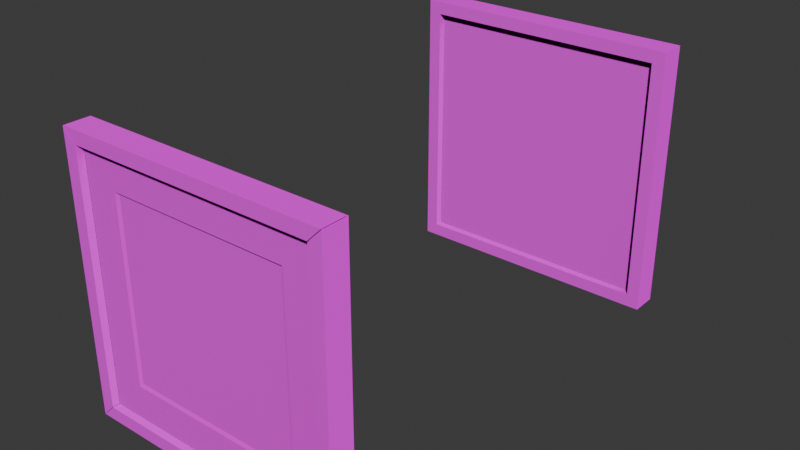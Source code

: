 # Source: painting_square.blend  (saved by Blender 5.0.119; exported with 4.5.12 LTS)
import bpy
from mathutils import Matrix  # noqa: F401  (used for matrix-valued properties, if any)

bpy.ops.wm.read_factory_settings(use_empty=True)
scene = bpy.context.scene
scene.name = 'Scene'

# ---- collections
col_collection = bpy.data.collections.new('Collection'); scene.collection.children.link(col_collection)

# ---- images (referenced by path relative to the original .blend; pixels are not part of the script)
import os
ASSET_DIR = os.environ.get("B2B_ASSET_DIR", "")  # directory of the original .blend (textures are referenced by path, not embedded)
HERE = os.path.dirname(os.path.abspath(__file__))  # packed textures are extracted next to this script under _unpacked/

def load_image(name, relpath, width, height, colorspace="sRGB"):
    """Load a texture the original file referenced (path relative to the .blend, or extracted next to this script)."""
    p = next((c for c in (os.path.join(HERE, relpath), os.path.join(ASSET_DIR, relpath)) if relpath and os.path.exists(c)), "")
    if p:
        img = bpy.data.images.load(p, check_existing=True)
        img.name = name
    else:  # same state as the original file: an image datablock whose file is absent (Cycles renders it pink)
        img = bpy.data.images.new(name, width, height)
        img.source = "FILE"
        img.filepath = "//" + (relpath or name)
    img.colorspace_settings.name = colorspace
    return img
img_ambient_occlusion = load_image('Ambient Occlusion', 'painting_square_uv.png', 1024, 1024, 'Non-Color')
img_normals2 = load_image('Normals2', 'painting_square_normals.png', 1024, 1024, 'sRGB')

# ---- materials (node trees are filled in below, after node groups)
mat_frame = bpy.data.materials.new('Frame')
mat_frame.alpha_threshold = 0.0
mat_frame.use_backface_culling_lightprobe_volume = False
mat_frame.roughness = 0.5
mat_frame.line_color = (0.0, 0.0, 0.0, 1.0)

# ---- material node trees
mat_frame.use_nodes = True; mat_frame.node_tree.nodes.clear()
_N = mat_frame.node_tree.nodes; _L = mat_frame.node_tree.links
n0 = _N.new('ShaderNodeOutputMaterial'); n0.name = 'Material Output'; n0.location = (200, 100)
n1 = _N.new('ShaderNodeBsdfPrincipled'); n1.name = 'Principled BSDF'; n1.location = (-200, 100)
n2 = _N.new('ShaderNodeTexImage'); n2.name = 'Image Texture'; n2.location = (-496, 116)
n2.image = img_ambient_occlusion
n3 = _N.new('ShaderNodeTexImage'); n3.name = 'Image Texture.001'; n3.location = (-497, -169)
n3.image = img_normals2
n4 = _N.new('ShaderNodeTexCoord'); n4.name = 'Texture Coordinate'; n4.location = (-732, 60)
_L.new(n1.outputs[0], n0.inputs[0])
_L.new(n4.outputs[2], n2.inputs[0])
_L.new(n2.outputs[0], n1.inputs[0])
_L.new(n4.outputs[2], n3.inputs[0])
_L.new(n3.outputs[0], n1.inputs[5])
n0.is_active_output = True

# ---- world
world_world = bpy.data.worlds.new('World'); scene.world = world_world
world_world.use_nodes = True; world_world.node_tree.nodes.clear()
_N = world_world.node_tree.nodes; _L = world_world.node_tree.links
n0 = _N.new('ShaderNodeOutputWorld'); n0.name = 'World Output'; n0.location = (200, 100)
n1 = _N.new('ShaderNodeBackground'); n1.name = 'Background'; n1.location = (-200, 100)
n1.inputs[0].default_value = (0.05088, 0.05088, 0.05088, 1.0)
_L.new(n1.outputs[0], n0.inputs[0])
n0.is_active_output = True
world_world.color = (0.05088, 0.05088, 0.05088)
world_world.sun_shadow_jitter_overblur = 0.0

# ---- meshes
me_cube_001 = bpy.data.meshes.new('Cube.001')
me_cube_001.from_pydata([(-0.2715, -0.03, -0.2715), (-0.2715, -0.03, 0.2715), (-0.3, 0.03, -0.3), (-0.3, 0.03, 0.3), (0.2715, -0.03, -0.2715), (0.2715, -0.03, 0.2715), (0.3, 0.03, -0.3), (0.3, 0.03, 0.3), (-0.3, -0.03, -0.3), (-0.3, -0.03, 0.3), (0.3, -0.03, 0.3), (0.3, -0.03, -0.3), (-0.1994, -0.01323, -0.1994), (-0.1994, -0.01323, 0.1994), (0.1994, -0.01323, 0.1994), (0.1994, -0.01323, -0.1994), (-0.2715, -0.01323, -0.2715), (-0.2715, -0.01323, 0.2715), (0.2715, -0.01323, 0.2715), (0.2715, -0.01323, -0.2715)], [], [(8, 9, 3, 2), (2, 3, 7, 6), (6, 7, 10, 11), (0, 4, 19, 16), (2, 6, 11, 8), (7, 3, 9, 10), (0, 1, 9, 8), (5, 4, 11, 10), (4, 0, 8, 11), (1, 5, 10, 9), (15, 14, 13, 12), (1, 0, 16, 17), (5, 1, 17, 18), (4, 5, 18, 19), (12, 13, 17, 16), (14, 15, 19, 18), (15, 12, 16, 19), (13, 14, 18, 17)])
_uv = me_cube_001.uv_layers.new(name='UVMap')
_uv.uv.foreach_set('vector', [0.6829, 0.05554, 0.6829, 0.7819, 0.6103, 0.7819, 0.6103, 0.05554, 0.4006, 0.9259, 0.07509, 0.9259, 0.07509, 0.6005, 0.4006, 0.6005, 0.9934, 0.05554, 0.9934, 0.7819, 0.9208, 0.7819, 0.9208, 0.05554, 0.5027, 0.08999, 0.5027, 0.7474, 0.4824, 0.7474, 0.4824, 0.08999, 0.6097, 0.05554, 0.6097, 0.7819, 0.5371, 0.7819, 0.5371, 0.05554, 0.8655, 0.05554, 0.8655, 0.7819, 0.7929, 0.7819, 0.7929, 0.05554, 0.7173, 0.08999, 0.7173, 0.7474, 0.6829, 0.7819, 0.6829, 0.05554, 0.8864, 0.7474, 0.8864, 0.08999, 0.9208, 0.05554, 0.9208, 0.7819, 0.5027, 0.7474, 0.5027, 0.08999, 0.5371, 0.05554, 0.5371, 0.7819, 0.7585, 0.7474, 0.7585, 0.08999, 0.7929, 0.05554, 0.7929, 0.7819, 0.007146, 0.02885, 0.4751, 0.02885, 0.4751, 0.4968, 0.007146, 0.4968, 0.7173, 0.7474, 0.7173, 0.08999, 0.7376, 0.08999, 0.7376, 0.7474, 0.7585, 0.08999, 0.7585, 0.7474, 0.7382, 0.7474, 0.7382, 0.08999, 0.8864, 0.08999, 0.8864, 0.7474, 0.8661, 0.7474, 0.8661, 0.08999, 0.06325, 0.9368, 0.4119, 0.9368, 0.4749, 0.9998, 0.0001878, 0.9998, 0.4119, 0.5881, 0.06325, 0.5881, 0.0001878, 0.5251, 0.4749, 0.5251, 0.06325, 0.5881, 0.06325, 0.9368, 0.0001878, 0.9998, 0.0001878, 0.5251, 0.4119, 0.9368, 0.4119, 0.5881, 0.4749, 0.5251, 0.4749, 0.9998])
me_cube_001.materials.append(mat_frame)
me_cube_001.update()
me_cube_002 = bpy.data.meshes.new('Cube.002')
me_cube_002.from_pydata([(-0.297, 0.01993, -0.297), (-0.2968, 0.02004, 0.2968), (0.2953, 0.01651, -0.2953), (0.2974, 0.02165, 0.2974), (-0.2738, -0.01294, -0.2742), (-0.2742, -0.01293, 0.2735), (0.2727, -0.01318, 0.2736), (0.2756, -0.01234, -0.2748), (-0.1994, -0.01323, -0.1994), (-0.1994, -0.01323, 0.1994), (0.1994, -0.01323, 0.1994), (0.1994, -0.01323, -0.1994), (-0.2767, -0.01402, 0.2767), (-0.2758, -0.01323, 0.2758), (-0.2758, -0.01323, -0.2758), (-0.2767, -0.01402, -0.2767), (-0.2742, -0.01294, -0.2738), (-0.2707, -0.01323, -0.2707), (-0.2707, -0.01323, 0.2707), (-0.2735, -0.01293, 0.2742), (0.2736, -0.01318, 0.2727), (0.2707, -0.01323, 0.2707), (0.2707, -0.01323, -0.2707), (0.2748, -0.01234, -0.2756), (0.2767, -0.01402, 0.2767), (0.2758, -0.01323, 0.2758), (0.2758, -0.01323, -0.2758), (0.2767, -0.01402, -0.2767), (-0.1939, -0.008396, -0.1939), (-0.1939, -0.008396, 0.1939), (0.1939, -0.008396, 0.1939), (0.1939, -0.008396, -0.1939), (-0.2962, 0.03, -0.2962), (-0.2745, -0.01294, -0.2745), (-0.2962, 0.03, 0.2962), (-0.2747, -0.01293, 0.2747), (0.2962, 0.03, -0.2962), (0.2761, -0.01234, -0.2761), (0.2741, -0.01318, 0.2741), (0.2962, 0.03, 0.2962), (0.2705, -0.03, 0.2715), (0.2715, -0.03, 0.2705), (0.3, -0.03, 0.299), (0.299, -0.03, 0.3), (0.2715, -0.01402, 0.2705), (0.2705, -0.01402, 0.2715), (0.2722, -0.01402, 0.2722), (0.299, 0.02624, 0.3), (0.3, 0.02624, 0.299), (0.2995, 0.02678, 0.2995), (0.297, 0.02119, 0.2979), (0.2979, 0.02119, 0.297), (0.2979, -0.02682, 0.297), (0.297, -0.02682, 0.2979), (0.2727, -0.02682, 0.2736), (0.2736, -0.02682, 0.2727), (-0.2715, -0.03, 0.2707), (-0.2707, -0.03, 0.2715), (-0.2991, -0.03, 0.3), (-0.3, -0.03, 0.2991), (-0.2707, -0.01402, 0.2715), (-0.2715, -0.01402, 0.2707), (-0.2721, -0.01402, 0.2721), (-0.3, 0.02624, 0.2991), (-0.2991, 0.02624, 0.3), (-0.2995, 0.0267, 0.2995), (-0.2972, 0.01966, 0.2965), (-0.2965, 0.01966, 0.2972), (-0.2742, -0.02587, 0.2735), (-0.2735, -0.02587, 0.2742), (-0.2965, -0.02587, 0.2972), (-0.2972, -0.02587, 0.2965), (-0.271, -0.03, -0.2715), (-0.2715, -0.03, -0.271), (-0.3, -0.03, -0.2994), (-0.2994, -0.03, -0.3), (-0.2715, -0.01402, -0.271), (-0.271, -0.01402, -0.2715), (-0.2719, -0.01402, -0.2719), (-0.2994, 0.02624, -0.3), (-0.3, 0.02624, -0.2994), (-0.2997, 0.02653, -0.2997), (-0.2968, 0.01969, -0.2973), (-0.2973, 0.01969, -0.2968), (-0.2973, -0.02589, -0.2968), (-0.2968, -0.02589, -0.2973), (-0.2738, -0.02589, -0.2742), (-0.2742, -0.02589, -0.2738), (0.2715, -0.03, -0.2705), (0.2705, -0.03, -0.2715), (0.2989, -0.03, -0.3), (0.3, -0.03, -0.2989), (0.2705, -0.01402, -0.2715), (0.2715, -0.01402, -0.2705), (0.2722, -0.01402, -0.2722), (0.3, 0.02624, -0.2989), (0.2989, 0.02624, -0.3), (0.2994, 0.02681, -0.2994), (0.2957, 0.01611, -0.2949), (0.2949, 0.01611, -0.2957), (0.2756, -0.02363, -0.2748), (0.2748, -0.02363, -0.2756), (0.2949, -0.02363, -0.2957), (0.2957, -0.02363, -0.2949)], [], [(15, 27, 26, 14), (19, 69, 68, 5), (45, 46, 38, 6), (85, 86, 87, 84), (53, 54, 55, 52), (10, 9, 29, 30), (21, 22, 26, 25), (59, 56, 68, 71), (14, 13, 12, 15), (47, 43, 53, 50), (17, 18, 13, 14), (24, 12, 13, 25), (25, 26, 27, 24), (20, 55, 54, 6), (22, 17, 14, 26), (18, 21, 25, 13), (76, 73, 87, 16), (8, 9, 18, 17), (58, 64, 67, 70), (11, 8, 17, 22), (84, 83, 82, 85), (42, 48, 51, 52), (9, 10, 21, 18), (10, 11, 22, 21), (20, 6, 38), (31, 30, 29, 28), (11, 10, 30, 31), (8, 11, 31, 28), (9, 8, 28, 29), (69, 70, 71, 68), (86, 4, 16, 87), (52, 51, 50, 53), (50, 51, 3), (80, 81, 0, 83), (63, 59, 71, 66), (32, 34, 39, 36), (49, 47, 50, 3), (41, 42, 52, 55), (48, 49, 3, 51), (40, 45, 6, 54), (43, 40, 54, 53), (46, 44, 20, 38), (44, 41, 55, 20), (89, 90, 102, 101), (88, 93, 7, 100), (61, 62, 35, 5), (70, 67, 66, 71), (101, 102, 103, 100), (66, 67, 1), (19, 5, 35), (92, 89, 101, 23), (65, 63, 66, 1), (98, 99, 2), (64, 65, 1, 67), (56, 61, 5, 68), (57, 58, 70, 69), (62, 60, 19, 35), (60, 57, 69, 19), (82, 83, 0), (16, 4, 33), (40, 57, 60, 45), (57, 40, 43, 58), (75, 72, 86, 85), (47, 64, 58, 43), (46, 45, 60, 62, 12, 24), (72, 77, 4, 86), (65, 64, 47, 49, 39, 34), (78, 76, 16, 33), (81, 79, 82, 0), (79, 75, 85, 82), (73, 74, 84, 87), (77, 78, 33, 4), (74, 80, 83, 84), (98, 103, 102, 99), (100, 7, 23, 101), (56, 73, 76, 61), (73, 56, 59, 74), (23, 7, 37), (74, 59, 63, 80), (62, 61, 76, 78, 15, 12), (94, 92, 23, 37), (34, 32, 81, 80, 63, 65), (97, 95, 98, 2), (90, 96, 99, 102), (91, 88, 100, 103), (93, 94, 37, 7), (95, 91, 103, 98), (96, 97, 2, 99), (89, 72, 75, 90), (41, 88, 91, 42), (72, 89, 92, 77), (88, 41, 44, 93), (95, 48, 42, 91), (79, 96, 90, 75), (78, 77, 92, 94, 27, 15), (94, 93, 44, 46, 24, 27), (97, 96, 79, 81, 32, 36), (49, 48, 95, 97, 36, 39)])
_uv = me_cube_002.uv_layers.new(name='UVMap')
_uv.uv.foreach_set('vector', [0.4833, 0.08999, 0.4833, 0.7474, 0.4824, 0.7464, 0.4824, 0.09095, 0.7367, 0.7474, 0.7173, 0.7474, 0.7173, 0.7463, 0.7367, 0.7463, 0.7391, 0.09121, 0.7391, 0.08999, 0.7391, 0.08999, 0.7391, 0.09121, 0.5371, 0.05621, 0.5027, 0.09066, 0.5027, 0.08999, 0.5369, 0.05571, 0.7929, 0.05677, 0.7585, 0.09122, 0.7585, 0.08999, 0.7926, 0.05585, 0.4119, 0.5881, 0.4119, 0.9368, 0.4119, 0.9368, 0.4119, 0.5881, 0.4742, 0.5258, 0.0008849, 0.5258, 0.0008849, 0.5258, 0.4742, 0.5258, 0.6829, 0.7808, 0.7173, 0.7463, 0.7173, 0.7463, 0.6829, 0.7808, 0.7376, 0.09095, 0.7376, 0.7464, 0.7367, 0.7474, 0.7367, 0.08999, 0.861, 0.05677, 0.7929, 0.05677, 0.7929, 0.05677, 0.861, 0.05677, 0.0008849, 0.9991, 0.4742, 0.9991, 0.4742, 0.9991, 0.0008849, 0.9991, 0.7391, 0.08999, 0.7391, 0.7474, 0.7382, 0.7464, 0.7382, 0.09095, 0.8661, 0.7464, 0.8661, 0.09095, 0.867, 0.08999, 0.867, 0.7474, 0.7391, 0.08999, 0.7585, 0.08999, 0.7585, 0.09122, 0.7391, 0.09121, 0.0008849, 0.5258, 0.0008849, 0.9991, 0.0008849, 0.9991, 0.0008849, 0.5258, 0.4742, 0.9991, 0.4742, 0.5258, 0.4742, 0.5258, 0.4742, 0.9991, 0.7367, 0.09066, 0.7173, 0.09066, 0.7173, 0.09066, 0.7367, 0.09066, 0.06325, 0.9368, 0.4119, 0.9368, 0.4742, 0.9991, 0.0008849, 0.9991, 0.7929, 0.7808, 0.861, 0.7808, 0.861, 0.7808, 0.7929, 0.7808, 0.06325, 0.5881, 0.06325, 0.9368, 0.0008849, 0.9991, 0.0008849, 0.5258, 0.5369, 0.05571, 0.6052, 0.05554, 0.6052, 0.05621, 0.5371, 0.05621, 0.9208, 0.7806, 0.9889, 0.7806, 0.9889, 0.7806, 0.9208, 0.7806, 0.4119, 0.9368, 0.4119, 0.5881, 0.4742, 0.5258, 0.4742, 0.9991, 0.4119, 0.5881, 0.06325, 0.5881, 0.0008849, 0.5258, 0.4742, 0.5258, 0.7391, 0.08999, 0.7391, 0.09121, 0.7391, 0.08999, 0.007146, 0.02885, 0.4751, 0.02885, 0.4751, 0.4968, 0.007146, 0.4968, 0.06325, 0.5881, 0.4119, 0.5881, 0.4119, 0.5881, 0.06325, 0.5881, 0.06325, 0.9368, 0.06325, 0.5881, 0.06325, 0.5881, 0.06325, 0.9368, 0.4119, 0.9368, 0.06325, 0.9368, 0.06325, 0.9368, 0.4119, 0.9368, 0.7173, 0.7474, 0.6832, 0.7816, 0.6829, 0.7808, 0.7173, 0.7463, 0.5027, 0.09066, 0.4833, 0.09066, 0.4833, 0.08999, 0.5027, 0.08999, 0.7926, 0.05585, 0.861, 0.05554, 0.861, 0.05677, 0.7929, 0.05677, 0.9893, 0.7814, 0.9889, 0.7806, 0.9895, 0.7812, 0.6148, 0.05621, 0.6146, 0.0559, 0.6146, 0.0559, 0.6148, 0.05621, 0.6148, 0.7808, 0.6829, 0.7808, 0.6829, 0.7808, 0.6148, 0.7808, 0.3985, 0.9239, 0.07713, 0.9239, 0.07713, 0.6025, 0.3985, 0.6025, 0.8616, 0.0562, 0.861, 0.05677, 0.861, 0.05677, 0.8616, 0.0562, 0.8864, 0.7462, 0.9208, 0.7806, 0.9208, 0.7806, 0.8864, 0.7462, 0.9889, 0.7806, 0.9895, 0.7812, 0.9895, 0.7812, 0.9889, 0.7806, 0.7585, 0.09122, 0.7391, 0.09121, 0.7391, 0.09121, 0.7585, 0.09122, 0.7929, 0.05677, 0.7585, 0.09122, 0.7585, 0.09122, 0.7929, 0.05677, 0.867, 0.7474, 0.867, 0.7462, 0.867, 0.7462, 0.867, 0.7474, 0.867, 0.7462, 0.8864, 0.7462, 0.8864, 0.7462, 0.867, 0.7462, 0.5027, 0.7461, 0.5371, 0.7805, 0.5371, 0.7805, 0.5027, 0.7461, 0.8864, 0.09129, 0.867, 0.09129, 0.867, 0.09129, 0.8864, 0.09129, 0.7367, 0.7463, 0.7367, 0.7474, 0.7367, 0.7474, 0.7367, 0.7463, 0.6832, 0.7816, 0.6148, 0.7819, 0.6148, 0.7808, 0.6829, 0.7808, 0.5027, 0.7461, 0.5371, 0.7805, 0.5368, 0.7815, 0.5027, 0.7474, 0.8613, 0.7815, 0.861, 0.7808, 0.8616, 0.7813, 0.7367, 0.7474, 0.7367, 0.7463, 0.7367, 0.7474, 0.4833, 0.7461, 0.5027, 0.7461, 0.5027, 0.7461, 0.4833, 0.7461, 0.6143, 0.7813, 0.6148, 0.7808, 0.6148, 0.7808, 0.6143, 0.7813, 0.6052, 0.7819, 0.6052, 0.7806, 0.6055, 0.7812, 0.861, 0.7808, 0.8616, 0.7813, 0.8616, 0.7813, 0.861, 0.7808, 0.7173, 0.7463, 0.7367, 0.7463, 0.7367, 0.7463, 0.7173, 0.7463, 0.7585, 0.7463, 0.7929, 0.7808, 0.7929, 0.7808, 0.7585, 0.7463, 0.7391, 0.7474, 0.7391, 0.7463, 0.7391, 0.7463, 0.7391, 0.7474, 0.7391, 0.7463, 0.7585, 0.7463, 0.7585, 0.7463, 0.7391, 0.7463, 0.6148, 0.05554, 0.6148, 0.05621, 0.6146, 0.0559, 0.4833, 0.08999, 0.4833, 0.09066, 0.4833, 0.08999, 0.7585, 0.09122, 0.7585, 0.7463, 0.7391, 0.7463, 0.7391, 0.09121, 0.7585, 0.7463, 0.7585, 0.09122, 0.7929, 0.05677, 0.7929, 0.7808, 0.5371, 0.05621, 0.5027, 0.09066, 0.5027, 0.09066, 0.5371, 0.05621, 0.861, 0.05677, 0.861, 0.7808, 0.7929, 0.7808, 0.7929, 0.05677, 0.7391, 0.08999, 0.7391, 0.09121, 0.7391, 0.7463, 0.7391, 0.7474, 0.7391, 0.7474, 0.7391, 0.08999, 0.5027, 0.09066, 0.4833, 0.09066, 0.4833, 0.09066, 0.5027, 0.09066, 0.8616, 0.7813, 0.861, 0.7808, 0.861, 0.05677, 0.8616, 0.0562, 0.8655, 0.0601, 0.8655, 0.7773, 0.7367, 0.08999, 0.7367, 0.09066, 0.7367, 0.09066, 0.7367, 0.08999, 0.6055, 0.0559, 0.6052, 0.05621, 0.6052, 0.05621, 0.6055, 0.0559, 0.6052, 0.05621, 0.5371, 0.05621, 0.5371, 0.05621, 0.6052, 0.05621, 0.7173, 0.09066, 0.6829, 0.05621, 0.6829, 0.05621, 0.7173, 0.09066, 0.4833, 0.09066, 0.4833, 0.08999, 0.4833, 0.08999, 0.4833, 0.09066, 0.6829, 0.05621, 0.6148, 0.05621, 0.6148, 0.05621, 0.6829, 0.05621, 0.6052, 0.7819, 0.5368, 0.7815, 0.5371, 0.7805, 0.6052, 0.7806, 0.5027, 0.7474, 0.4833, 0.7474, 0.4833, 0.7461, 0.5027, 0.7461, 0.7173, 0.7463, 0.7173, 0.09066, 0.7367, 0.09066, 0.7367, 0.7463, 0.7173, 0.09066, 0.7173, 0.7463, 0.6829, 0.7808, 0.6829, 0.05621, 0.4833, 0.7461, 0.4833, 0.7474, 0.4833, 0.7474, 0.6829, 0.05621, 0.6829, 0.7808, 0.6148, 0.7808, 0.6148, 0.05621, 0.7367, 0.7474, 0.7367, 0.7463, 0.7367, 0.09066, 0.7367, 0.08999, 0.7367, 0.08999, 0.7367, 0.7474, 0.4833, 0.7474, 0.4833, 0.7461, 0.4833, 0.7461, 0.4833, 0.7474, 0.6103, 0.7773, 0.6103, 0.0601, 0.6146, 0.0559, 0.6148, 0.05621, 0.6148, 0.7808, 0.6143, 0.7813, 0.9896, 0.05624, 0.9889, 0.05684, 0.9889, 0.05684, 0.9896, 0.05624, 0.5371, 0.7805, 0.6052, 0.7806, 0.6052, 0.7806, 0.5371, 0.7805, 0.9208, 0.05685, 0.8864, 0.09129, 0.8864, 0.09129, 0.9208, 0.05685, 0.867, 0.09129, 0.867, 0.08999, 0.867, 0.08999, 0.867, 0.09129, 0.9889, 0.05684, 0.9208, 0.05685, 0.9208, 0.05685, 0.9889, 0.05684, 0.6052, 0.7806, 0.6055, 0.7812, 0.6055, 0.7812, 0.6052, 0.7806, 0.5027, 0.7461, 0.5027, 0.09066, 0.5371, 0.05621, 0.5371, 0.7805, 0.8864, 0.7462, 0.8864, 0.09129, 0.9208, 0.05685, 0.9208, 0.7806, 0.5027, 0.09066, 0.5027, 0.7461, 0.4833, 0.7461, 0.4833, 0.09066, 0.8864, 0.09129, 0.8864, 0.7462, 0.867, 0.7462, 0.867, 0.09129, 0.9889, 0.05684, 0.9889, 0.7806, 0.9208, 0.7806, 0.9208, 0.05685, 0.6052, 0.05621, 0.6052, 0.7806, 0.5371, 0.7805, 0.5371, 0.05621, 0.4833, 0.08999, 0.4833, 0.09066, 0.4833, 0.7461, 0.4833, 0.7474, 0.4833, 0.7474, 0.4833, 0.08999, 0.867, 0.08999, 0.867, 0.09129, 0.867, 0.7462, 0.867, 0.7474, 0.867, 0.7474, 0.867, 0.08999, 0.6055, 0.7812, 0.6052, 0.7806, 0.6052, 0.05621, 0.6055, 0.0559, 0.6097, 0.0601, 0.6097, 0.7773, 0.9895, 0.7812, 0.9889, 0.7806, 0.9889, 0.05684, 0.9896, 0.05624, 0.9934, 0.0601, 0.9934, 0.7773])
me_cube_002.materials.append(mat_frame)
me_cube_002.update()

# ---- objects
ob_square_painting = bpy.data.objects.new('Square Painting', me_cube_001)
ob_square_painting_detailed = bpy.data.objects.new('Square Painting Detailed', me_cube_002)

# ---- transforms, parenting, visibility, modifiers, constraints
ob_square_painting.location = (0.0, 1.0, 0.0)
ob_square_painting_detailed.location = (0.0, 0.0, 0.0)

# ---- collection membership
col_collection.objects.link(ob_square_painting)
col_collection.objects.link(ob_square_painting_detailed)

# ---- scene / render settings (as saved in the file)
scene.frame_start = 1; scene.frame_end = 250; scene.frame_set(1)
scene.render.engine = 'CYCLES'
scene.render.bake_bias = 0.0
scene.render.bake_samples = 0
scene.cycles.samples = 2000
scene.cycles.sampling_pattern = 'TABULATED_SOBOL'
scene.cycles.adaptive_threshold = 0.001
scene.cycles.bake_type = 'NORMAL'
scene.eevee.use_volume_custom_range = False
scene.eevee.use_raytracing = True
bpy.context.view_layer.update()

# ---- added for rendering (the .blend has no active camera and no usable light): camera, sun
cam_auto = bpy.data.cameras.new('AutoCamera')
cam_auto.lens = 50.0
cam_auto.sensor_width = 36.0
cam_auto.clip_end = 1000.0
ob_auto_camera = bpy.data.objects.new('AutoCamera', cam_auto)
scene.collection.objects.link(ob_auto_camera)
ob_auto_camera.location = (1.25626, -1.00752, 1.00501)
ob_auto_camera.rotation_euler = (1.09748, -7.21219e-08, 0.694738)
scene.camera = ob_auto_camera
light_auto_sun = bpy.data.lights.new('AutoSun', 'SUN')
light_auto_sun.energy = 3.0
light_auto_sun.angle = 0.0523599
ob_auto_sun = bpy.data.objects.new('AutoSun', light_auto_sun)
scene.collection.objects.link(ob_auto_sun)
ob_auto_sun.rotation_euler = (0.872665, 0.174533, 0.523599)
bpy.context.view_layer.update()
